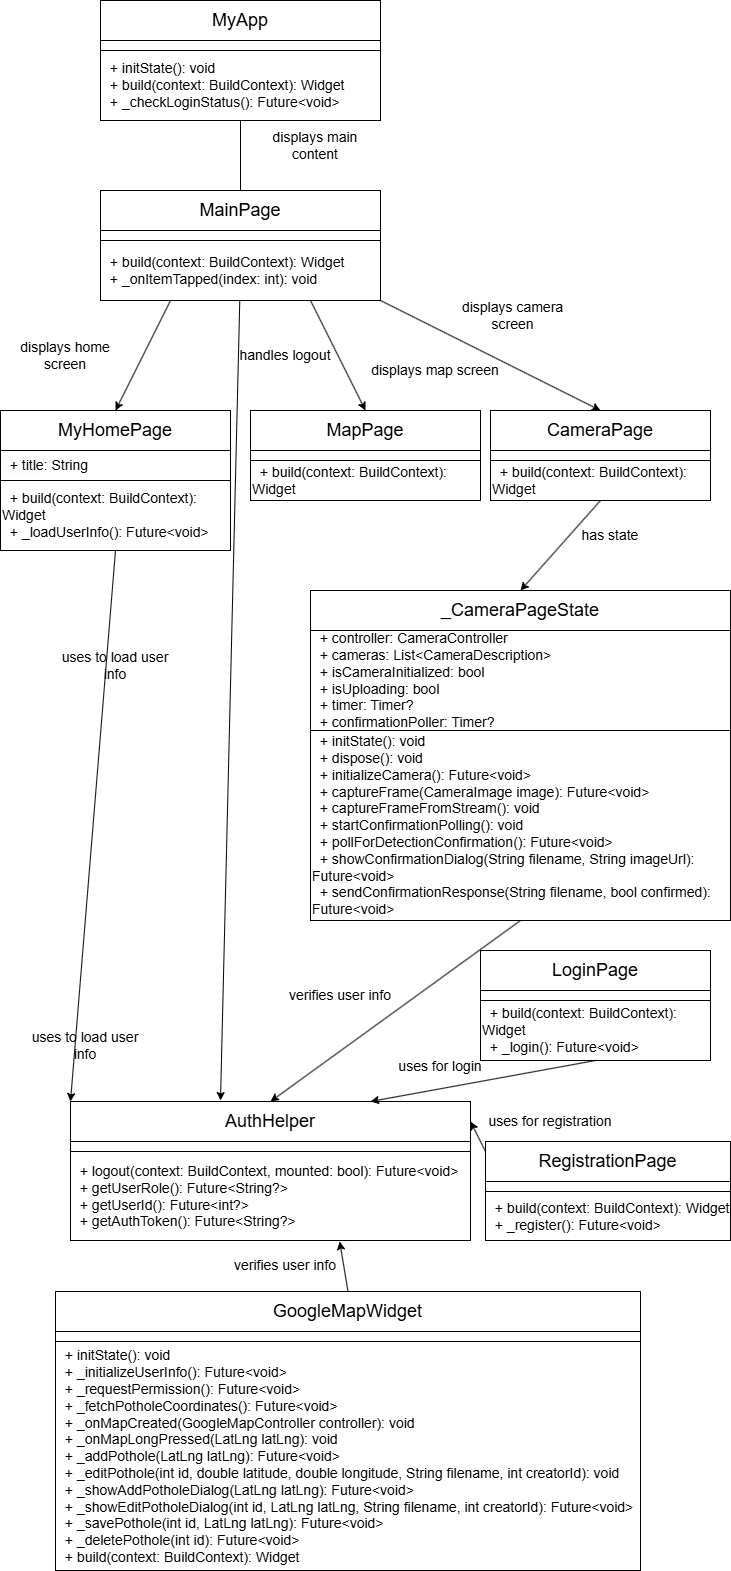

The diagram above was exported from draw.io. Its source (the exported page's mxGraphModel, read from the mxfile embedded in the PNG):
<mxGraphModel dx="1434" dy="780" grid="1" gridSize="10" guides="1" tooltips="1" connect="1" arrows="1" fold="1" page="1" pageScale="1" pageWidth="827" pageHeight="1169" math="0" shadow="0">
  <root>
    <mxCell id="0" />
    <mxCell id="1" parent="0" />
    <mxCell id="TokT-MFNUREQxMHrD6bR-1" value="MyApp" style="rounded=0;whiteSpace=wrap;html=1;fontSize=18;" parent="1" vertex="1">
      <mxGeometry x="120" y="200" width="280" height="40" as="geometry" />
    </mxCell>
    <mxCell id="TokT-MFNUREQxMHrD6bR-2" value="" style="rounded=0;whiteSpace=wrap;html=1;align=left;fontSize=14;" parent="1" vertex="1">
      <mxGeometry x="120" y="240" width="280" height="10" as="geometry" />
    </mxCell>
    <mxCell id="TokT-MFNUREQxMHrD6bR-3" value="&lt;div&gt;&amp;nbsp; + initState(): void&lt;/div&gt;&lt;div&gt;&amp;nbsp; + build(context: BuildContext): Widget&lt;/div&gt;&lt;div&gt;&amp;nbsp; + _checkLoginStatus(): Future&amp;lt;void&amp;gt;&lt;/div&gt;" style="rounded=0;whiteSpace=wrap;html=1;align=left;fontSize=14;" parent="1" vertex="1">
      <mxGeometry x="120" y="250" width="280" height="70" as="geometry" />
    </mxCell>
    <mxCell id="TokT-MFNUREQxMHrD6bR-4" value="MainPage" style="rounded=0;whiteSpace=wrap;html=1;fontSize=18;" parent="1" vertex="1">
      <mxGeometry x="120" y="390" width="280" height="40" as="geometry" />
    </mxCell>
    <mxCell id="TokT-MFNUREQxMHrD6bR-5" value="" style="rounded=0;whiteSpace=wrap;html=1;align=left;fontSize=14;" parent="1" vertex="1">
      <mxGeometry x="120" y="430" width="280" height="10" as="geometry" />
    </mxCell>
    <mxCell id="TokT-MFNUREQxMHrD6bR-6" value="&lt;div&gt;&amp;nbsp; + build(context: BuildContext): Widget&lt;/div&gt;&lt;div&gt;&amp;nbsp; + _onItemTapped(index: int): void&lt;/div&gt;" style="rounded=0;whiteSpace=wrap;html=1;align=left;fontSize=14;" parent="1" vertex="1">
      <mxGeometry x="120" y="440" width="280" height="60" as="geometry" />
    </mxCell>
    <mxCell id="TokT-MFNUREQxMHrD6bR-7" value="MyHomePage" style="rounded=0;whiteSpace=wrap;html=1;fontSize=18;" parent="1" vertex="1">
      <mxGeometry x="20" y="610" width="230" height="40" as="geometry" />
    </mxCell>
    <mxCell id="TokT-MFNUREQxMHrD6bR-8" value="&lt;span style=&quot;color: rgb(0, 0, 0); font-family: Helvetica; font-style: normal; font-variant-ligatures: normal; font-variant-caps: normal; font-weight: 400; letter-spacing: normal; orphans: 2; text-align: left; text-indent: 0px; text-transform: none; widows: 2; word-spacing: 0px; -webkit-text-stroke-width: 0px; white-space: normal; background-color: rgb(251, 251, 251); text-decoration-thickness: initial; text-decoration-style: initial; text-decoration-color: initial; float: none; display: inline !important;&quot;&gt;&lt;br&gt;&lt;/span&gt;&lt;div&gt;&lt;span style=&quot;color: rgb(0, 0, 0); font-family: Helvetica; font-style: normal; font-variant-ligatures: normal; font-variant-caps: normal; font-weight: 400; letter-spacing: normal; orphans: 2; text-align: left; text-indent: 0px; text-transform: none; widows: 2; word-spacing: 0px; -webkit-text-stroke-width: 0px; white-space: normal; background-color: rgb(251, 251, 251); text-decoration-thickness: initial; text-decoration-style: initial; text-decoration-color: initial; float: none; display: inline !important;&quot;&gt;&amp;nbsp; + title&lt;/span&gt;: String&lt;div&gt;&lt;br&gt;&lt;/div&gt;&lt;/div&gt;" style="rounded=0;whiteSpace=wrap;html=1;align=left;fontSize=14;" parent="1" vertex="1">
      <mxGeometry x="20" y="650" width="230" height="30" as="geometry" />
    </mxCell>
    <mxCell id="TokT-MFNUREQxMHrD6bR-9" value="&lt;div&gt;&lt;span style=&quot;background-color: initial;&quot;&gt;&amp;nbsp; + build(context: BuildContext): Widget&lt;/span&gt;&lt;/div&gt;&lt;div&gt;&amp;nbsp; + _loadUserInfo(): Future&amp;lt;void&amp;gt;&lt;/div&gt;" style="rounded=0;whiteSpace=wrap;html=1;align=left;fontSize=14;" parent="1" vertex="1">
      <mxGeometry x="20" y="680" width="230" height="70" as="geometry" />
    </mxCell>
    <mxCell id="TokT-MFNUREQxMHrD6bR-10" value="LoginPage" style="rounded=0;whiteSpace=wrap;html=1;fontSize=18;" parent="1" vertex="1">
      <mxGeometry x="500" y="1150" width="230" height="40" as="geometry" />
    </mxCell>
    <mxCell id="TokT-MFNUREQxMHrD6bR-11" value="" style="rounded=0;whiteSpace=wrap;html=1;align=left;fontSize=14;" parent="1" vertex="1">
      <mxGeometry x="500" y="1190" width="230" height="10" as="geometry" />
    </mxCell>
    <mxCell id="TokT-MFNUREQxMHrD6bR-12" value="&lt;div&gt;&amp;nbsp; + build(context: BuildContext): Widget&lt;/div&gt;&lt;div&gt;&amp;nbsp; + _login(): Future&amp;lt;void&amp;gt;&lt;/div&gt;" style="rounded=0;whiteSpace=wrap;html=1;align=left;fontSize=14;" parent="1" vertex="1">
      <mxGeometry x="500" y="1200" width="230" height="60" as="geometry" />
    </mxCell>
    <mxCell id="TokT-MFNUREQxMHrD6bR-13" value="RegistrationPage" style="rounded=0;whiteSpace=wrap;html=1;fontSize=18;" parent="1" vertex="1">
      <mxGeometry x="505" y="1341" width="245" height="40" as="geometry" />
    </mxCell>
    <mxCell id="TokT-MFNUREQxMHrD6bR-14" value="" style="rounded=0;whiteSpace=wrap;html=1;align=left;fontSize=14;" parent="1" vertex="1">
      <mxGeometry x="505" y="1381" width="245" height="10" as="geometry" />
    </mxCell>
    <mxCell id="TokT-MFNUREQxMHrD6bR-15" value="&lt;div&gt;&amp;nbsp; + build(context: BuildContext): Widget&lt;/div&gt;&lt;div&gt;&amp;nbsp; + _register(): Future&amp;lt;void&amp;gt;&lt;/div&gt;" style="rounded=0;whiteSpace=wrap;html=1;align=left;fontSize=14;" parent="1" vertex="1">
      <mxGeometry x="505" y="1391" width="245" height="49" as="geometry" />
    </mxCell>
    <mxCell id="TokT-MFNUREQxMHrD6bR-19" value="AuthHelper" style="rounded=0;whiteSpace=wrap;html=1;fontSize=18;" parent="1" vertex="1">
      <mxGeometry x="90" y="1301" width="400" height="40" as="geometry" />
    </mxCell>
    <mxCell id="TokT-MFNUREQxMHrD6bR-20" value="" style="rounded=0;whiteSpace=wrap;html=1;align=left;fontSize=14;" parent="1" vertex="1">
      <mxGeometry x="90" y="1341" width="400" height="10" as="geometry" />
    </mxCell>
    <mxCell id="TokT-MFNUREQxMHrD6bR-21" value="&lt;div&gt;&amp;nbsp; + logout(context: BuildContext, mounted: bool): Future&amp;lt;void&amp;gt;&lt;/div&gt;&lt;div&gt;&amp;nbsp; + getUserRole(): Future&amp;lt;String?&amp;gt;&lt;/div&gt;&lt;div&gt;&amp;nbsp; + getUserId(): Future&amp;lt;int?&amp;gt;&lt;/div&gt;&lt;div&gt;&amp;nbsp; + getAuthToken(): Future&amp;lt;String?&amp;gt;&lt;/div&gt;" style="rounded=0;whiteSpace=wrap;html=1;align=left;fontSize=14;" parent="1" vertex="1">
      <mxGeometry x="90" y="1351" width="400" height="89" as="geometry" />
    </mxCell>
    <mxCell id="TokT-MFNUREQxMHrD6bR-22" value="MapPage" style="rounded=0;whiteSpace=wrap;html=1;fontSize=18;" parent="1" vertex="1">
      <mxGeometry x="270" y="610" width="230" height="40" as="geometry" />
    </mxCell>
    <mxCell id="TokT-MFNUREQxMHrD6bR-23" value="" style="rounded=0;whiteSpace=wrap;html=1;align=left;fontSize=14;" parent="1" vertex="1">
      <mxGeometry x="270" y="650" width="230" height="10" as="geometry" />
    </mxCell>
    <mxCell id="TokT-MFNUREQxMHrD6bR-24" value="&amp;nbsp; + build(context: BuildContext): Widget" style="rounded=0;whiteSpace=wrap;html=1;align=left;fontSize=14;" parent="1" vertex="1">
      <mxGeometry x="270" y="660" width="230" height="40" as="geometry" />
    </mxCell>
    <mxCell id="TokT-MFNUREQxMHrD6bR-25" value="GoogleMapWidget" style="rounded=0;whiteSpace=wrap;html=1;fontSize=18;" parent="1" vertex="1">
      <mxGeometry x="75" y="1491" width="585" height="40" as="geometry" />
    </mxCell>
    <mxCell id="TokT-MFNUREQxMHrD6bR-26" value="" style="rounded=0;whiteSpace=wrap;html=1;align=left;fontSize=14;" parent="1" vertex="1">
      <mxGeometry x="75" y="1531" width="585" height="10" as="geometry" />
    </mxCell>
    <mxCell id="TokT-MFNUREQxMHrD6bR-27" value="&lt;div&gt;&amp;nbsp; + initState(): void&lt;/div&gt;&lt;div&gt;&amp;nbsp; + _initializeUserInfo(): Future&amp;lt;void&amp;gt;&lt;/div&gt;&lt;div&gt;&amp;nbsp; + _requestPermission(): Future&amp;lt;void&amp;gt;&lt;/div&gt;&lt;div&gt;&amp;nbsp; + _fetchPotholeCoordinates(): Future&amp;lt;void&amp;gt;&lt;/div&gt;&lt;div&gt;&amp;nbsp; + _onMapCreated(GoogleMapController controller): void&lt;/div&gt;&lt;div&gt;&amp;nbsp; + _onMapLongPressed(LatLng latLng): void&lt;/div&gt;&lt;div&gt;&amp;nbsp; + _addPothole(LatLng latLng): Future&amp;lt;void&amp;gt;&lt;/div&gt;&lt;div&gt;&amp;nbsp; + _editPothole(int id, double latitude, double longitude, String filename, int creatorId): void&lt;/div&gt;&lt;div&gt;&amp;nbsp; + _showAddPotholeDialog(LatLng latLng): Future&amp;lt;void&amp;gt;&lt;/div&gt;&lt;div&gt;&amp;nbsp; + _showEditPotholeDialog(int id, LatLng latLng, String filename, int creatorId): Future&amp;lt;void&amp;gt;&lt;/div&gt;&lt;div&gt;&amp;nbsp; + _savePothole(int id, LatLng latLng): Future&amp;lt;void&amp;gt;&lt;/div&gt;&lt;div&gt;&amp;nbsp; + _deletePothole(int id): Future&amp;lt;void&amp;gt;&lt;/div&gt;&lt;div&gt;&amp;nbsp; + build(context: BuildContext): Widget&lt;/div&gt;" style="rounded=0;whiteSpace=wrap;html=1;align=left;fontSize=14;" parent="1" vertex="1">
      <mxGeometry x="75" y="1541" width="585" height="229" as="geometry" />
    </mxCell>
    <mxCell id="TokT-MFNUREQxMHrD6bR-28" value="CameraPage" style="rounded=0;whiteSpace=wrap;html=1;fontSize=18;" parent="1" vertex="1">
      <mxGeometry x="510" y="610" width="220" height="40" as="geometry" />
    </mxCell>
    <mxCell id="TokT-MFNUREQxMHrD6bR-29" value="" style="rounded=0;whiteSpace=wrap;html=1;align=left;fontSize=14;" parent="1" vertex="1">
      <mxGeometry x="510" y="650" width="220" height="10" as="geometry" />
    </mxCell>
    <mxCell id="TokT-MFNUREQxMHrD6bR-30" value="&amp;nbsp; + build(context: BuildContext): Widget" style="rounded=0;whiteSpace=wrap;html=1;align=left;fontSize=14;" parent="1" vertex="1">
      <mxGeometry x="510" y="660" width="220" height="40" as="geometry" />
    </mxCell>
    <mxCell id="TokT-MFNUREQxMHrD6bR-31" value="_CameraPageState" style="rounded=0;whiteSpace=wrap;html=1;fontSize=18;" parent="1" vertex="1">
      <mxGeometry x="330" y="790" width="420" height="40" as="geometry" />
    </mxCell>
    <mxCell id="TokT-MFNUREQxMHrD6bR-32" value="&lt;div&gt;&amp;nbsp; + controller: CameraController&lt;/div&gt;&lt;div&gt;&amp;nbsp; + cameras: List&amp;lt;CameraDescription&amp;gt;&lt;/div&gt;&lt;div&gt;&amp;nbsp; + isCameraInitialized: bool&lt;/div&gt;&lt;div&gt;&amp;nbsp; + isUploading: bool&lt;/div&gt;&lt;div&gt;&amp;nbsp; + timer: Timer?&lt;/div&gt;&lt;div&gt;&amp;nbsp; + confirmationPoller: Timer?&lt;/div&gt;" style="rounded=0;whiteSpace=wrap;html=1;align=left;fontSize=14;" parent="1" vertex="1">
      <mxGeometry x="330" y="830" width="420" height="100" as="geometry" />
    </mxCell>
    <mxCell id="TokT-MFNUREQxMHrD6bR-33" value="&lt;div&gt;&lt;span style=&quot;background-color: initial;&quot;&gt;&amp;nbsp; + initState(): void&lt;/span&gt;&lt;/div&gt;&lt;div&gt;&amp;nbsp; + dispose(): void&lt;/div&gt;&lt;div&gt;&amp;nbsp; + initializeCamera(): Future&amp;lt;void&amp;gt;&lt;/div&gt;&lt;div&gt;&amp;nbsp; + captureFrame(CameraImage image): Future&amp;lt;void&amp;gt;&lt;/div&gt;&lt;div&gt;&amp;nbsp; + captureFrameFromStream(): void&lt;/div&gt;&lt;div&gt;&amp;nbsp; + startConfirmationPolling(): void&lt;/div&gt;&lt;div&gt;&amp;nbsp; + pollForDetectionConfirmation(): Future&amp;lt;void&amp;gt;&lt;/div&gt;&lt;div&gt;&amp;nbsp; + showConfirmationDialog(String filename, String imageUrl): Future&amp;lt;void&amp;gt;&lt;/div&gt;&lt;div&gt;&amp;nbsp; + sendConfirmationResponse(String filename, bool confirmed): Future&amp;lt;void&amp;gt;&lt;/div&gt;" style="rounded=0;whiteSpace=wrap;html=1;align=left;fontSize=14;" parent="1" vertex="1">
      <mxGeometry x="330" y="930" width="420" height="190" as="geometry" />
    </mxCell>
    <mxCell id="TokT-MFNUREQxMHrD6bR-40" value="" style="endArrow=none;html=1;rounded=0;entryX=0.5;entryY=1;entryDx=0;entryDy=0;exitX=0.5;exitY=0;exitDx=0;exitDy=0;fontSize=14;" parent="1" source="TokT-MFNUREQxMHrD6bR-4" target="TokT-MFNUREQxMHrD6bR-3" edge="1">
      <mxGeometry width="50" height="50" relative="1" as="geometry">
        <mxPoint x="40" y="420" as="sourcePoint" />
        <mxPoint x="90" y="370" as="targetPoint" />
      </mxGeometry>
    </mxCell>
    <mxCell id="TokT-MFNUREQxMHrD6bR-41" value="displays main content" style="text;html=1;align=center;verticalAlign=middle;whiteSpace=wrap;rounded=0;fontSize=14;" parent="1" vertex="1">
      <mxGeometry x="270" y="330" width="130" height="30" as="geometry" />
    </mxCell>
    <mxCell id="TokT-MFNUREQxMHrD6bR-43" value="" style="endArrow=classic;html=1;rounded=0;exitX=0.25;exitY=1;exitDx=0;exitDy=0;entryX=0.5;entryY=0;entryDx=0;entryDy=0;fontSize=14;" parent="1" source="TokT-MFNUREQxMHrD6bR-6" target="TokT-MFNUREQxMHrD6bR-7" edge="1">
      <mxGeometry width="50" height="50" relative="1" as="geometry">
        <mxPoint x="-190" y="550" as="sourcePoint" />
        <mxPoint x="-140" y="500" as="targetPoint" />
      </mxGeometry>
    </mxCell>
    <mxCell id="TokT-MFNUREQxMHrD6bR-44" value="" style="endArrow=classic;html=1;rounded=0;exitX=0.75;exitY=1;exitDx=0;exitDy=0;entryX=0.5;entryY=0;entryDx=0;entryDy=0;fontSize=14;" parent="1" source="TokT-MFNUREQxMHrD6bR-6" target="TokT-MFNUREQxMHrD6bR-22" edge="1">
      <mxGeometry width="50" height="50" relative="1" as="geometry">
        <mxPoint x="240" y="770" as="sourcePoint" />
        <mxPoint x="290" y="720" as="targetPoint" />
      </mxGeometry>
    </mxCell>
    <mxCell id="TokT-MFNUREQxMHrD6bR-45" value="" style="endArrow=classic;html=1;rounded=0;exitX=1;exitY=1;exitDx=0;exitDy=0;entryX=0.5;entryY=0;entryDx=0;entryDy=0;fontSize=14;" parent="1" source="TokT-MFNUREQxMHrD6bR-6" target="TokT-MFNUREQxMHrD6bR-28" edge="1">
      <mxGeometry width="50" height="50" relative="1" as="geometry">
        <mxPoint x="640" y="530" as="sourcePoint" />
        <mxPoint x="690" y="480" as="targetPoint" />
      </mxGeometry>
    </mxCell>
    <mxCell id="TokT-MFNUREQxMHrD6bR-46" value="" style="endArrow=classic;html=1;rounded=0;fontSize=14;" parent="1" source="TokT-MFNUREQxMHrD6bR-6" edge="1">
      <mxGeometry width="50" height="50" relative="1" as="geometry">
        <mxPoint x="280" y="1130" as="sourcePoint" />
        <mxPoint x="240" y="1300" as="targetPoint" />
      </mxGeometry>
    </mxCell>
    <mxCell id="TokT-MFNUREQxMHrD6bR-47" value="" style="endArrow=classic;html=1;rounded=0;exitX=0.5;exitY=1;exitDx=0;exitDy=0;entryX=0;entryY=0;entryDx=0;entryDy=0;fontSize=14;" parent="1" source="TokT-MFNUREQxMHrD6bR-9" target="TokT-MFNUREQxMHrD6bR-19" edge="1">
      <mxGeometry width="50" height="50" relative="1" as="geometry">
        <mxPoint x="-330" y="950" as="sourcePoint" />
        <mxPoint x="-280" y="900" as="targetPoint" />
      </mxGeometry>
    </mxCell>
    <mxCell id="TokT-MFNUREQxMHrD6bR-48" value="" style="endArrow=classic;html=1;rounded=0;exitX=0.5;exitY=1;exitDx=0;exitDy=0;entryX=0.5;entryY=0;entryDx=0;entryDy=0;fontSize=14;" parent="1" source="TokT-MFNUREQxMHrD6bR-30" target="TokT-MFNUREQxMHrD6bR-31" edge="1">
      <mxGeometry width="50" height="50" relative="1" as="geometry">
        <mxPoint x="960" y="810" as="sourcePoint" />
        <mxPoint x="1010" y="760" as="targetPoint" />
      </mxGeometry>
    </mxCell>
    <mxCell id="TokT-MFNUREQxMHrD6bR-49" value="" style="endArrow=classic;html=1;rounded=0;exitX=0.5;exitY=1;exitDx=0;exitDy=0;entryX=0.5;entryY=0;entryDx=0;entryDy=0;fontSize=14;" parent="1" source="TokT-MFNUREQxMHrD6bR-33" target="TokT-MFNUREQxMHrD6bR-19" edge="1">
      <mxGeometry width="50" height="50" relative="1" as="geometry">
        <mxPoint x="-320" y="1160" as="sourcePoint" />
        <mxPoint x="-270" y="1110" as="targetPoint" />
      </mxGeometry>
    </mxCell>
    <mxCell id="TokT-MFNUREQxMHrD6bR-50" value="" style="endArrow=classic;html=1;rounded=0;exitX=0.5;exitY=1;exitDx=0;exitDy=0;entryX=0.75;entryY=0;entryDx=0;entryDy=0;fontSize=14;" parent="1" source="TokT-MFNUREQxMHrD6bR-12" target="TokT-MFNUREQxMHrD6bR-19" edge="1">
      <mxGeometry width="50" height="50" relative="1" as="geometry">
        <mxPoint x="1080" y="1151" as="sourcePoint" />
        <mxPoint x="1130" y="1101" as="targetPoint" />
      </mxGeometry>
    </mxCell>
    <mxCell id="TokT-MFNUREQxMHrD6bR-51" value="" style="endArrow=classic;html=1;rounded=0;exitX=0;exitY=0.25;exitDx=0;exitDy=0;entryX=1;entryY=0.5;entryDx=0;entryDy=0;fontSize=14;" parent="1" source="TokT-MFNUREQxMHrD6bR-13" target="TokT-MFNUREQxMHrD6bR-19" edge="1">
      <mxGeometry width="50" height="50" relative="1" as="geometry">
        <mxPoint x="1165" y="1171" as="sourcePoint" />
        <mxPoint x="1215" y="1121" as="targetPoint" />
      </mxGeometry>
    </mxCell>
    <mxCell id="TokT-MFNUREQxMHrD6bR-52" value="" style="endArrow=classic;html=1;rounded=0;entryX=0.673;entryY=1.011;entryDx=0;entryDy=0;exitX=0.5;exitY=0;exitDx=0;exitDy=0;fontSize=14;entryPerimeter=0;" parent="1" source="TokT-MFNUREQxMHrD6bR-25" target="TokT-MFNUREQxMHrD6bR-21" edge="1">
      <mxGeometry width="50" height="50" relative="1" as="geometry">
        <mxPoint x="680" y="1381" as="sourcePoint" />
        <mxPoint x="730" y="1331" as="targetPoint" />
      </mxGeometry>
    </mxCell>
    <mxCell id="TokT-MFNUREQxMHrD6bR-53" value="displays home screen" style="text;html=1;align=center;verticalAlign=middle;whiteSpace=wrap;rounded=0;fontSize=14;" parent="1" vertex="1">
      <mxGeometry x="20" y="540" width="130" height="30" as="geometry" />
    </mxCell>
    <mxCell id="TokT-MFNUREQxMHrD6bR-54" value="displays map screen" style="text;html=1;align=center;verticalAlign=middle;whiteSpace=wrap;rounded=0;fontSize=14;" parent="1" vertex="1">
      <mxGeometry x="390" y="555" width="130" height="30" as="geometry" />
    </mxCell>
    <mxCell id="TokT-MFNUREQxMHrD6bR-56" value="displays camera screen" style="text;html=1;align=center;verticalAlign=middle;whiteSpace=wrap;rounded=0;fontSize=14;" parent="1" vertex="1">
      <mxGeometry x="460" y="500" width="145" height="30" as="geometry" />
    </mxCell>
    <mxCell id="TokT-MFNUREQxMHrD6bR-57" value="handles logout" style="text;html=1;align=center;verticalAlign=middle;whiteSpace=wrap;rounded=0;fontSize=14;" parent="1" vertex="1">
      <mxGeometry x="250" y="540" width="110" height="30" as="geometry" />
    </mxCell>
    <mxCell id="TokT-MFNUREQxMHrD6bR-58" value="uses to load user info" style="text;html=1;align=center;verticalAlign=middle;whiteSpace=wrap;rounded=0;fontSize=14;" parent="1" vertex="1">
      <mxGeometry x="70" y="850" width="130" height="30" as="geometry" />
    </mxCell>
    <mxCell id="TokT-MFNUREQxMHrD6bR-59" value="has state" style="text;html=1;align=center;verticalAlign=middle;whiteSpace=wrap;rounded=0;fontSize=14;" parent="1" vertex="1">
      <mxGeometry x="600" y="720" width="60" height="30" as="geometry" />
    </mxCell>
    <mxCell id="TokT-MFNUREQxMHrD6bR-60" value="uses for login" style="text;html=1;align=center;verticalAlign=middle;whiteSpace=wrap;rounded=0;fontSize=14;" parent="1" vertex="1">
      <mxGeometry x="415" y="1251" width="90" height="30" as="geometry" />
    </mxCell>
    <mxCell id="TokT-MFNUREQxMHrD6bR-61" value="verifies user info" style="text;html=1;align=center;verticalAlign=middle;whiteSpace=wrap;rounded=0;fontSize=14;" parent="1" vertex="1">
      <mxGeometry x="290" y="1180" width="140" height="30" as="geometry" />
    </mxCell>
    <mxCell id="TokT-MFNUREQxMHrD6bR-62" value="uses for registration" style="text;html=1;align=center;verticalAlign=middle;whiteSpace=wrap;rounded=0;fontSize=14;" parent="1" vertex="1">
      <mxGeometry x="505" y="1306" width="130" height="30" as="geometry" />
    </mxCell>
    <mxCell id="TokT-MFNUREQxMHrD6bR-63" value="verifies user info" style="text;html=1;align=center;verticalAlign=middle;whiteSpace=wrap;rounded=0;fontSize=14;" parent="1" vertex="1">
      <mxGeometry x="240" y="1450" width="130" height="30" as="geometry" />
    </mxCell>
    <mxCell id="Pwq1-7t3q6YNUjBOByDc-2" value="uses to load user info" style="text;html=1;align=center;verticalAlign=middle;whiteSpace=wrap;rounded=0;fontSize=14;" vertex="1" parent="1">
      <mxGeometry x="40" y="1230" width="130" height="30" as="geometry" />
    </mxCell>
  </root>
</mxGraphModel>